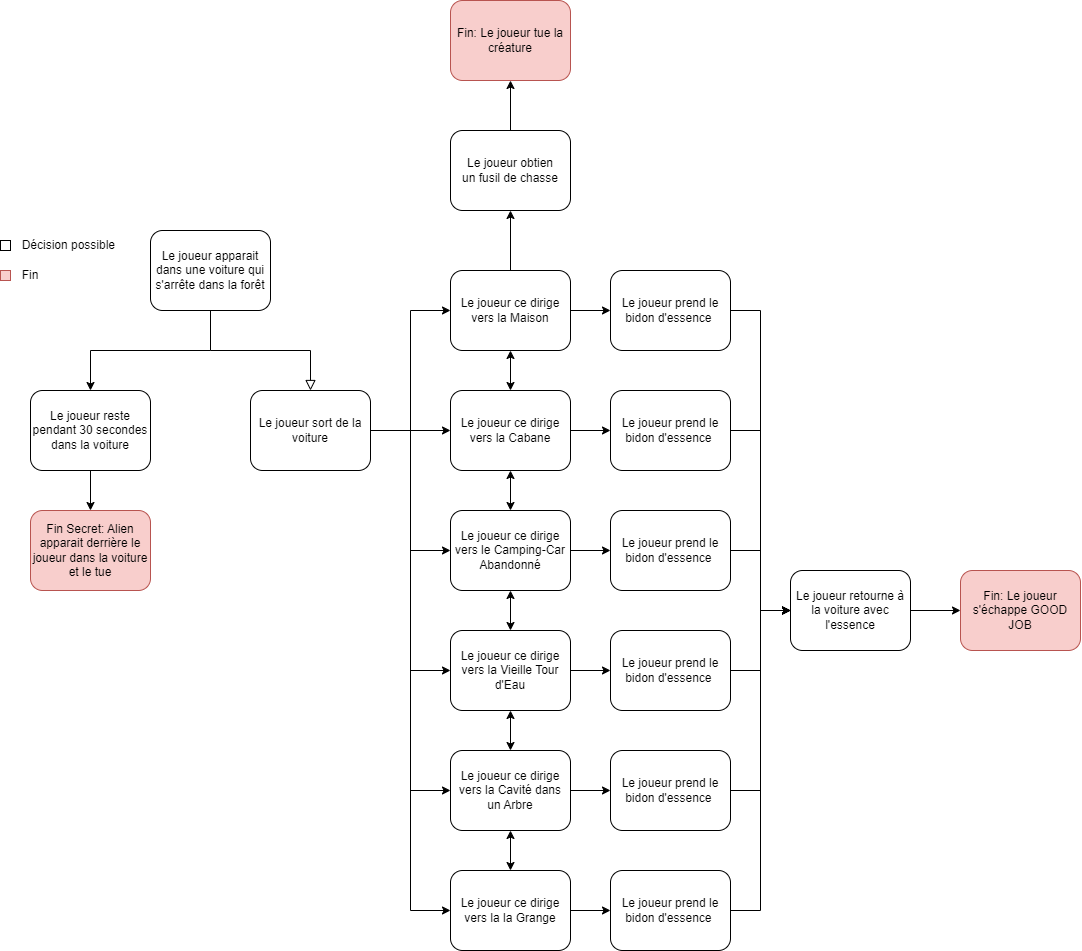

The diagram above was exported from draw.io. Its source (the exported page's mxGraphModel, read from the mxfile embedded in the PNG):
<mxGraphModel dx="1134" dy="2296" grid="1" gridSize="10" guides="1" tooltips="1" connect="1" arrows="1" fold="1" page="1" pageScale="1" pageWidth="827" pageHeight="1169" math="0" shadow="0">
  <root>
    <mxCell id="WIyWlLk6GJQsqaUBKTNV-0" />
    <mxCell id="WIyWlLk6GJQsqaUBKTNV-1" parent="WIyWlLk6GJQsqaUBKTNV-0" />
    <mxCell id="WIyWlLk6GJQsqaUBKTNV-2" value="" style="rounded=0;html=1;jettySize=auto;orthogonalLoop=1;fontSize=11;endArrow=block;endFill=0;endSize=8;strokeWidth=1;shadow=0;labelBackgroundColor=none;edgeStyle=orthogonalEdgeStyle;entryX=0.5;entryY=0;entryDx=0;entryDy=0;" parent="WIyWlLk6GJQsqaUBKTNV-1" source="WIyWlLk6GJQsqaUBKTNV-3" target="oLgsLLS_1pe3diAeB3Vs-2" edge="1">
      <mxGeometry relative="1" as="geometry">
        <mxPoint x="219.99999999999977" y="170.0000000000001" as="targetPoint" />
      </mxGeometry>
    </mxCell>
    <mxCell id="WIyWlLk6GJQsqaUBKTNV-3" value="Le joueur apparait dans une voiture qui s'arrête dans la forêt" style="rounded=1;whiteSpace=wrap;html=1;fontSize=12;glass=0;strokeWidth=1;shadow=0;" parent="WIyWlLk6GJQsqaUBKTNV-1" vertex="1">
      <mxGeometry x="160" y="40" width="120" height="80" as="geometry" />
    </mxCell>
    <mxCell id="oLgsLLS_1pe3diAeB3Vs-11" style="edgeStyle=orthogonalEdgeStyle;rounded=0;orthogonalLoop=1;jettySize=auto;html=1;" parent="WIyWlLk6GJQsqaUBKTNV-1" source="oLgsLLS_1pe3diAeB3Vs-2" target="oLgsLLS_1pe3diAeB3Vs-10" edge="1">
      <mxGeometry relative="1" as="geometry" />
    </mxCell>
    <mxCell id="oLgsLLS_1pe3diAeB3Vs-13" style="edgeStyle=orthogonalEdgeStyle;rounded=0;orthogonalLoop=1;jettySize=auto;html=1;entryX=0;entryY=0.5;entryDx=0;entryDy=0;" parent="WIyWlLk6GJQsqaUBKTNV-1" source="oLgsLLS_1pe3diAeB3Vs-2" target="oLgsLLS_1pe3diAeB3Vs-12" edge="1">
      <mxGeometry relative="1" as="geometry" />
    </mxCell>
    <mxCell id="oLgsLLS_1pe3diAeB3Vs-15" style="edgeStyle=orthogonalEdgeStyle;rounded=0;orthogonalLoop=1;jettySize=auto;html=1;entryX=0;entryY=0.5;entryDx=0;entryDy=0;" parent="WIyWlLk6GJQsqaUBKTNV-1" source="oLgsLLS_1pe3diAeB3Vs-2" target="oLgsLLS_1pe3diAeB3Vs-14" edge="1">
      <mxGeometry relative="1" as="geometry" />
    </mxCell>
    <mxCell id="oLgsLLS_1pe3diAeB3Vs-17" style="edgeStyle=orthogonalEdgeStyle;rounded=0;orthogonalLoop=1;jettySize=auto;html=1;entryX=0;entryY=0.5;entryDx=0;entryDy=0;" parent="WIyWlLk6GJQsqaUBKTNV-1" source="oLgsLLS_1pe3diAeB3Vs-2" target="oLgsLLS_1pe3diAeB3Vs-16" edge="1">
      <mxGeometry relative="1" as="geometry" />
    </mxCell>
    <mxCell id="oLgsLLS_1pe3diAeB3Vs-19" style="edgeStyle=orthogonalEdgeStyle;rounded=0;orthogonalLoop=1;jettySize=auto;html=1;entryX=0;entryY=0.5;entryDx=0;entryDy=0;" parent="WIyWlLk6GJQsqaUBKTNV-1" source="oLgsLLS_1pe3diAeB3Vs-2" target="oLgsLLS_1pe3diAeB3Vs-18" edge="1">
      <mxGeometry relative="1" as="geometry" />
    </mxCell>
    <mxCell id="oLgsLLS_1pe3diAeB3Vs-2" value="Le joueur sort de la voiture" style="rounded=1;whiteSpace=wrap;html=1;fontSize=12;glass=0;strokeWidth=1;shadow=0;" parent="WIyWlLk6GJQsqaUBKTNV-1" vertex="1">
      <mxGeometry x="260" y="200" width="120" height="80" as="geometry" />
    </mxCell>
    <mxCell id="oLgsLLS_1pe3diAeB3Vs-7" style="edgeStyle=orthogonalEdgeStyle;rounded=0;orthogonalLoop=1;jettySize=auto;html=1;entryX=0.5;entryY=0;entryDx=0;entryDy=0;" parent="WIyWlLk6GJQsqaUBKTNV-1" source="oLgsLLS_1pe3diAeB3Vs-3" target="oLgsLLS_1pe3diAeB3Vs-6" edge="1">
      <mxGeometry relative="1" as="geometry" />
    </mxCell>
    <mxCell id="oLgsLLS_1pe3diAeB3Vs-3" value="Le joueur reste pendant 30 secondes dans la voiture" style="rounded=1;whiteSpace=wrap;html=1;" parent="WIyWlLk6GJQsqaUBKTNV-1" vertex="1">
      <mxGeometry x="40" y="200" width="120" height="80" as="geometry" />
    </mxCell>
    <mxCell id="oLgsLLS_1pe3diAeB3Vs-4" value="" style="endArrow=classic;html=1;rounded=0;entryX=0.5;entryY=0;entryDx=0;entryDy=0;" parent="WIyWlLk6GJQsqaUBKTNV-1" target="oLgsLLS_1pe3diAeB3Vs-3" edge="1">
      <mxGeometry width="50" height="50" relative="1" as="geometry">
        <mxPoint x="220" y="160" as="sourcePoint" />
        <mxPoint x="250" y="340" as="targetPoint" />
        <Array as="points">
          <mxPoint x="100" y="160" />
        </Array>
      </mxGeometry>
    </mxCell>
    <mxCell id="oLgsLLS_1pe3diAeB3Vs-6" value="Fin Secret: Alien apparait derrière le joueur dans la voiture et le tue" style="rounded=1;whiteSpace=wrap;html=1;fillColor=#f8cecc;strokeColor=#b85450;" parent="WIyWlLk6GJQsqaUBKTNV-1" vertex="1">
      <mxGeometry x="40" y="320" width="120" height="80" as="geometry" />
    </mxCell>
    <mxCell id="Z7tXOEN5nfXswUVY8cLC-13" style="edgeStyle=orthogonalEdgeStyle;rounded=0;orthogonalLoop=1;jettySize=auto;html=1;entryX=0;entryY=0.5;entryDx=0;entryDy=0;" edge="1" parent="WIyWlLk6GJQsqaUBKTNV-1" source="oLgsLLS_1pe3diAeB3Vs-8" target="Z7tXOEN5nfXswUVY8cLC-10">
      <mxGeometry relative="1" as="geometry" />
    </mxCell>
    <mxCell id="Z7tXOEN5nfXswUVY8cLC-42" value="" style="edgeStyle=orthogonalEdgeStyle;rounded=0;orthogonalLoop=1;jettySize=auto;html=1;" edge="1" parent="WIyWlLk6GJQsqaUBKTNV-1" source="oLgsLLS_1pe3diAeB3Vs-8" target="Z7tXOEN5nfXswUVY8cLC-41">
      <mxGeometry relative="1" as="geometry" />
    </mxCell>
    <mxCell id="oLgsLLS_1pe3diAeB3Vs-8" value="Le joueur ce dirige vers la Maison" style="rounded=1;whiteSpace=wrap;html=1;" parent="WIyWlLk6GJQsqaUBKTNV-1" vertex="1">
      <mxGeometry x="460" y="80" width="120" height="80" as="geometry" />
    </mxCell>
    <mxCell id="oLgsLLS_1pe3diAeB3Vs-9" style="edgeStyle=orthogonalEdgeStyle;rounded=0;orthogonalLoop=1;jettySize=auto;html=1;entryX=0;entryY=0.5;entryDx=0;entryDy=0;" parent="WIyWlLk6GJQsqaUBKTNV-1" source="oLgsLLS_1pe3diAeB3Vs-2" target="oLgsLLS_1pe3diAeB3Vs-8" edge="1">
      <mxGeometry relative="1" as="geometry" />
    </mxCell>
    <mxCell id="Z7tXOEN5nfXswUVY8cLC-16" style="edgeStyle=orthogonalEdgeStyle;rounded=0;orthogonalLoop=1;jettySize=auto;html=1;entryX=0;entryY=0.5;entryDx=0;entryDy=0;" edge="1" parent="WIyWlLk6GJQsqaUBKTNV-1" source="oLgsLLS_1pe3diAeB3Vs-10" target="Z7tXOEN5nfXswUVY8cLC-14">
      <mxGeometry relative="1" as="geometry" />
    </mxCell>
    <mxCell id="oLgsLLS_1pe3diAeB3Vs-10" value="Le joueur ce dirige vers la Cabane" style="rounded=1;whiteSpace=wrap;html=1;" parent="WIyWlLk6GJQsqaUBKTNV-1" vertex="1">
      <mxGeometry x="460" y="200" width="120" height="80" as="geometry" />
    </mxCell>
    <mxCell id="Z7tXOEN5nfXswUVY8cLC-19" style="edgeStyle=orthogonalEdgeStyle;rounded=0;orthogonalLoop=1;jettySize=auto;html=1;entryX=0;entryY=0.5;entryDx=0;entryDy=0;" edge="1" parent="WIyWlLk6GJQsqaUBKTNV-1" source="oLgsLLS_1pe3diAeB3Vs-12" target="Z7tXOEN5nfXswUVY8cLC-18">
      <mxGeometry relative="1" as="geometry" />
    </mxCell>
    <mxCell id="oLgsLLS_1pe3diAeB3Vs-12" value="Le joueur ce dirige vers le&amp;nbsp;Camping-Car Abandonné" style="rounded=1;whiteSpace=wrap;html=1;" parent="WIyWlLk6GJQsqaUBKTNV-1" vertex="1">
      <mxGeometry x="460" y="320" width="120" height="80" as="geometry" />
    </mxCell>
    <mxCell id="Z7tXOEN5nfXswUVY8cLC-22" style="edgeStyle=orthogonalEdgeStyle;rounded=0;orthogonalLoop=1;jettySize=auto;html=1;entryX=0;entryY=0.5;entryDx=0;entryDy=0;" edge="1" parent="WIyWlLk6GJQsqaUBKTNV-1" source="oLgsLLS_1pe3diAeB3Vs-14" target="Z7tXOEN5nfXswUVY8cLC-21">
      <mxGeometry relative="1" as="geometry" />
    </mxCell>
    <mxCell id="oLgsLLS_1pe3diAeB3Vs-14" value="Le joueur ce dirige vers la&amp;nbsp;Vieille Tour d'Eau" style="rounded=1;whiteSpace=wrap;html=1;" parent="WIyWlLk6GJQsqaUBKTNV-1" vertex="1">
      <mxGeometry x="460" y="440" width="120" height="80" as="geometry" />
    </mxCell>
    <mxCell id="Z7tXOEN5nfXswUVY8cLC-25" style="edgeStyle=orthogonalEdgeStyle;rounded=0;orthogonalLoop=1;jettySize=auto;html=1;entryX=0;entryY=0.5;entryDx=0;entryDy=0;" edge="1" parent="WIyWlLk6GJQsqaUBKTNV-1" source="oLgsLLS_1pe3diAeB3Vs-16" target="Z7tXOEN5nfXswUVY8cLC-24">
      <mxGeometry relative="1" as="geometry" />
    </mxCell>
    <mxCell id="oLgsLLS_1pe3diAeB3Vs-16" value="Le joueur ce dirige vers la&amp;nbsp;Cavité dans un Arbre" style="rounded=1;whiteSpace=wrap;html=1;" parent="WIyWlLk6GJQsqaUBKTNV-1" vertex="1">
      <mxGeometry x="460" y="560" width="120" height="80" as="geometry" />
    </mxCell>
    <mxCell id="Z7tXOEN5nfXswUVY8cLC-27" style="edgeStyle=orthogonalEdgeStyle;rounded=0;orthogonalLoop=1;jettySize=auto;html=1;entryX=0;entryY=0.5;entryDx=0;entryDy=0;" edge="1" parent="WIyWlLk6GJQsqaUBKTNV-1" source="oLgsLLS_1pe3diAeB3Vs-18" target="Z7tXOEN5nfXswUVY8cLC-26">
      <mxGeometry relative="1" as="geometry" />
    </mxCell>
    <mxCell id="oLgsLLS_1pe3diAeB3Vs-18" value="Le joueur ce dirige vers la&amp;nbsp;la Grange" style="rounded=1;whiteSpace=wrap;html=1;" parent="WIyWlLk6GJQsqaUBKTNV-1" vertex="1">
      <mxGeometry x="460" y="680" width="120" height="80" as="geometry" />
    </mxCell>
    <mxCell id="Z7tXOEN5nfXswUVY8cLC-1" value="Décision possible&amp;nbsp;" style="text;html=1;strokeColor=none;fillColor=none;align=center;verticalAlign=middle;whiteSpace=wrap;rounded=0;" vertex="1" parent="WIyWlLk6GJQsqaUBKTNV-1">
      <mxGeometry x="30" y="40" width="100" height="30" as="geometry" />
    </mxCell>
    <mxCell id="Z7tXOEN5nfXswUVY8cLC-2" value="Fin" style="text;html=1;strokeColor=none;fillColor=none;align=center;verticalAlign=middle;whiteSpace=wrap;rounded=0;" vertex="1" parent="WIyWlLk6GJQsqaUBKTNV-1">
      <mxGeometry x="30" y="70" width="20" height="30" as="geometry" />
    </mxCell>
    <mxCell id="Z7tXOEN5nfXswUVY8cLC-3" value="" style="rounded=0;whiteSpace=wrap;html=1;" vertex="1" parent="WIyWlLk6GJQsqaUBKTNV-1">
      <mxGeometry x="10" y="50" width="10" height="10" as="geometry" />
    </mxCell>
    <mxCell id="Z7tXOEN5nfXswUVY8cLC-4" value="" style="rounded=0;whiteSpace=wrap;html=1;fillColor=#f8cecc;strokeColor=#b85450;" vertex="1" parent="WIyWlLk6GJQsqaUBKTNV-1">
      <mxGeometry x="10" y="80" width="10" height="10" as="geometry" />
    </mxCell>
    <mxCell id="Z7tXOEN5nfXswUVY8cLC-5" value="" style="endArrow=classic;startArrow=classic;html=1;rounded=0;exitX=0.5;exitY=0;exitDx=0;exitDy=0;entryX=0.5;entryY=1;entryDx=0;entryDy=0;" edge="1" parent="WIyWlLk6GJQsqaUBKTNV-1" source="oLgsLLS_1pe3diAeB3Vs-18" target="oLgsLLS_1pe3diAeB3Vs-16">
      <mxGeometry width="50" height="50" relative="1" as="geometry">
        <mxPoint x="610" y="520" as="sourcePoint" />
        <mxPoint x="660" y="470" as="targetPoint" />
      </mxGeometry>
    </mxCell>
    <mxCell id="Z7tXOEN5nfXswUVY8cLC-6" value="" style="endArrow=classic;startArrow=classic;html=1;rounded=0;exitX=0.5;exitY=0;exitDx=0;exitDy=0;entryX=0.5;entryY=1;entryDx=0;entryDy=0;" edge="1" parent="WIyWlLk6GJQsqaUBKTNV-1" source="oLgsLLS_1pe3diAeB3Vs-16" target="oLgsLLS_1pe3diAeB3Vs-14">
      <mxGeometry width="50" height="50" relative="1" as="geometry">
        <mxPoint x="530" y="690" as="sourcePoint" />
        <mxPoint x="530" y="650" as="targetPoint" />
      </mxGeometry>
    </mxCell>
    <mxCell id="Z7tXOEN5nfXswUVY8cLC-7" value="" style="endArrow=classic;startArrow=classic;html=1;rounded=0;exitX=0.5;exitY=0;exitDx=0;exitDy=0;entryX=0.5;entryY=1;entryDx=0;entryDy=0;" edge="1" parent="WIyWlLk6GJQsqaUBKTNV-1" source="oLgsLLS_1pe3diAeB3Vs-14" target="oLgsLLS_1pe3diAeB3Vs-12">
      <mxGeometry width="50" height="50" relative="1" as="geometry">
        <mxPoint x="530" y="570" as="sourcePoint" />
        <mxPoint x="530" y="530" as="targetPoint" />
      </mxGeometry>
    </mxCell>
    <mxCell id="Z7tXOEN5nfXswUVY8cLC-8" value="" style="endArrow=classic;startArrow=classic;html=1;rounded=0;exitX=0.5;exitY=0;exitDx=0;exitDy=0;entryX=0.5;entryY=1;entryDx=0;entryDy=0;" edge="1" parent="WIyWlLk6GJQsqaUBKTNV-1" source="oLgsLLS_1pe3diAeB3Vs-12" target="oLgsLLS_1pe3diAeB3Vs-10">
      <mxGeometry width="50" height="50" relative="1" as="geometry">
        <mxPoint x="530" y="450" as="sourcePoint" />
        <mxPoint x="530" y="410" as="targetPoint" />
      </mxGeometry>
    </mxCell>
    <mxCell id="Z7tXOEN5nfXswUVY8cLC-9" value="" style="endArrow=classic;startArrow=classic;html=1;rounded=0;exitX=0.5;exitY=0;exitDx=0;exitDy=0;entryX=0.5;entryY=1;entryDx=0;entryDy=0;" edge="1" parent="WIyWlLk6GJQsqaUBKTNV-1" source="oLgsLLS_1pe3diAeB3Vs-10" target="oLgsLLS_1pe3diAeB3Vs-8">
      <mxGeometry width="50" height="50" relative="1" as="geometry">
        <mxPoint x="530" y="330" as="sourcePoint" />
        <mxPoint x="530" y="290" as="targetPoint" />
      </mxGeometry>
    </mxCell>
    <mxCell id="Z7tXOEN5nfXswUVY8cLC-29" style="edgeStyle=orthogonalEdgeStyle;rounded=0;orthogonalLoop=1;jettySize=auto;html=1;entryX=0;entryY=0.5;entryDx=0;entryDy=0;" edge="1" parent="WIyWlLk6GJQsqaUBKTNV-1" source="Z7tXOEN5nfXswUVY8cLC-10" target="Z7tXOEN5nfXswUVY8cLC-28">
      <mxGeometry relative="1" as="geometry" />
    </mxCell>
    <mxCell id="Z7tXOEN5nfXswUVY8cLC-10" value="Le joueur prend le bidon d'essence&amp;nbsp;" style="rounded=1;whiteSpace=wrap;html=1;" vertex="1" parent="WIyWlLk6GJQsqaUBKTNV-1">
      <mxGeometry x="620" y="80" width="120" height="80" as="geometry" />
    </mxCell>
    <mxCell id="Z7tXOEN5nfXswUVY8cLC-30" style="edgeStyle=orthogonalEdgeStyle;rounded=0;orthogonalLoop=1;jettySize=auto;html=1;entryX=0;entryY=0.5;entryDx=0;entryDy=0;" edge="1" parent="WIyWlLk6GJQsqaUBKTNV-1" source="Z7tXOEN5nfXswUVY8cLC-14" target="Z7tXOEN5nfXswUVY8cLC-28">
      <mxGeometry relative="1" as="geometry" />
    </mxCell>
    <mxCell id="Z7tXOEN5nfXswUVY8cLC-14" value="Le joueur prend le bidon d'essence&amp;nbsp;" style="rounded=1;whiteSpace=wrap;html=1;" vertex="1" parent="WIyWlLk6GJQsqaUBKTNV-1">
      <mxGeometry x="620" y="200" width="120" height="80" as="geometry" />
    </mxCell>
    <mxCell id="Z7tXOEN5nfXswUVY8cLC-31" style="edgeStyle=orthogonalEdgeStyle;rounded=0;orthogonalLoop=1;jettySize=auto;html=1;entryX=0;entryY=0.5;entryDx=0;entryDy=0;" edge="1" parent="WIyWlLk6GJQsqaUBKTNV-1" source="Z7tXOEN5nfXswUVY8cLC-18" target="Z7tXOEN5nfXswUVY8cLC-28">
      <mxGeometry relative="1" as="geometry" />
    </mxCell>
    <mxCell id="Z7tXOEN5nfXswUVY8cLC-18" value="Le joueur prend le bidon d'essence&amp;nbsp;" style="rounded=1;whiteSpace=wrap;html=1;" vertex="1" parent="WIyWlLk6GJQsqaUBKTNV-1">
      <mxGeometry x="620" y="320" width="120" height="80" as="geometry" />
    </mxCell>
    <mxCell id="Z7tXOEN5nfXswUVY8cLC-32" style="edgeStyle=orthogonalEdgeStyle;rounded=0;orthogonalLoop=1;jettySize=auto;html=1;entryX=0;entryY=0.5;entryDx=0;entryDy=0;" edge="1" parent="WIyWlLk6GJQsqaUBKTNV-1" source="Z7tXOEN5nfXswUVY8cLC-21" target="Z7tXOEN5nfXswUVY8cLC-28">
      <mxGeometry relative="1" as="geometry" />
    </mxCell>
    <mxCell id="Z7tXOEN5nfXswUVY8cLC-21" value="Le joueur prend le bidon d'essence&amp;nbsp;" style="rounded=1;whiteSpace=wrap;html=1;" vertex="1" parent="WIyWlLk6GJQsqaUBKTNV-1">
      <mxGeometry x="620" y="440" width="120" height="80" as="geometry" />
    </mxCell>
    <mxCell id="Z7tXOEN5nfXswUVY8cLC-33" style="edgeStyle=orthogonalEdgeStyle;rounded=0;orthogonalLoop=1;jettySize=auto;html=1;entryX=0;entryY=0.5;entryDx=0;entryDy=0;" edge="1" parent="WIyWlLk6GJQsqaUBKTNV-1" source="Z7tXOEN5nfXswUVY8cLC-24" target="Z7tXOEN5nfXswUVY8cLC-28">
      <mxGeometry relative="1" as="geometry" />
    </mxCell>
    <mxCell id="Z7tXOEN5nfXswUVY8cLC-24" value="Le joueur prend le bidon d'essence&amp;nbsp;" style="rounded=1;whiteSpace=wrap;html=1;" vertex="1" parent="WIyWlLk6GJQsqaUBKTNV-1">
      <mxGeometry x="620" y="560" width="120" height="80" as="geometry" />
    </mxCell>
    <mxCell id="Z7tXOEN5nfXswUVY8cLC-34" style="edgeStyle=orthogonalEdgeStyle;rounded=0;orthogonalLoop=1;jettySize=auto;html=1;entryX=0;entryY=0.5;entryDx=0;entryDy=0;" edge="1" parent="WIyWlLk6GJQsqaUBKTNV-1" source="Z7tXOEN5nfXswUVY8cLC-26" target="Z7tXOEN5nfXswUVY8cLC-28">
      <mxGeometry relative="1" as="geometry" />
    </mxCell>
    <mxCell id="Z7tXOEN5nfXswUVY8cLC-26" value="Le joueur prend le bidon d'essence&amp;nbsp;" style="rounded=1;whiteSpace=wrap;html=1;" vertex="1" parent="WIyWlLk6GJQsqaUBKTNV-1">
      <mxGeometry x="620" y="680" width="120" height="80" as="geometry" />
    </mxCell>
    <mxCell id="Z7tXOEN5nfXswUVY8cLC-40" style="edgeStyle=orthogonalEdgeStyle;rounded=0;orthogonalLoop=1;jettySize=auto;html=1;entryX=0;entryY=0.5;entryDx=0;entryDy=0;" edge="1" parent="WIyWlLk6GJQsqaUBKTNV-1" source="Z7tXOEN5nfXswUVY8cLC-28" target="Z7tXOEN5nfXswUVY8cLC-39">
      <mxGeometry relative="1" as="geometry" />
    </mxCell>
    <mxCell id="Z7tXOEN5nfXswUVY8cLC-28" value="Le joueur retourne à la voiture avec l'essence" style="rounded=1;whiteSpace=wrap;html=1;" vertex="1" parent="WIyWlLk6GJQsqaUBKTNV-1">
      <mxGeometry x="800" y="380" width="120" height="80" as="geometry" />
    </mxCell>
    <mxCell id="Z7tXOEN5nfXswUVY8cLC-39" value="Fin: Le joueur s'échappe GOOD JOB" style="rounded=1;whiteSpace=wrap;html=1;fillColor=#f8cecc;strokeColor=#b85450;" vertex="1" parent="WIyWlLk6GJQsqaUBKTNV-1">
      <mxGeometry x="970" y="380" width="120" height="80" as="geometry" />
    </mxCell>
    <mxCell id="Z7tXOEN5nfXswUVY8cLC-45" style="edgeStyle=orthogonalEdgeStyle;rounded=0;orthogonalLoop=1;jettySize=auto;html=1;entryX=0.5;entryY=1;entryDx=0;entryDy=0;" edge="1" parent="WIyWlLk6GJQsqaUBKTNV-1" source="Z7tXOEN5nfXswUVY8cLC-41" target="Z7tXOEN5nfXswUVY8cLC-44">
      <mxGeometry relative="1" as="geometry" />
    </mxCell>
    <mxCell id="Z7tXOEN5nfXswUVY8cLC-41" value="Le joueur obtien un&amp;nbsp;fusil de chasse" style="rounded=1;whiteSpace=wrap;html=1;" vertex="1" parent="WIyWlLk6GJQsqaUBKTNV-1">
      <mxGeometry x="460" y="-60" width="120" height="80" as="geometry" />
    </mxCell>
    <mxCell id="Z7tXOEN5nfXswUVY8cLC-44" value="Fin: Le joueur tue la créature" style="rounded=1;whiteSpace=wrap;html=1;fillColor=#f8cecc;strokeColor=#b85450;" vertex="1" parent="WIyWlLk6GJQsqaUBKTNV-1">
      <mxGeometry x="460" y="-190" width="120" height="80" as="geometry" />
    </mxCell>
  </root>
</mxGraphModel>